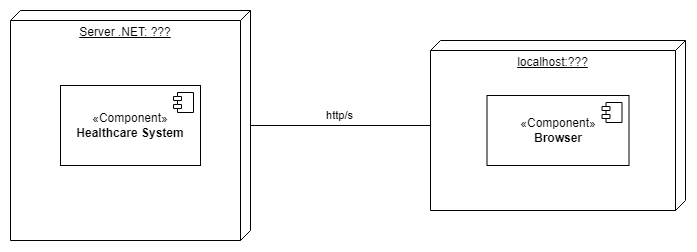

The diagram above was exported from draw.io. Its source (the exported page's mxGraphModel, read from the mxfile embedded in the PNG):
<mxGraphModel dx="841" dy="488" grid="1" gridSize="10" guides="1" tooltips="1" connect="1" arrows="1" fold="1" page="1" pageScale="1" pageWidth="827" pageHeight="1169" math="0" shadow="0">
  <root>
    <mxCell id="0" />
    <mxCell id="1" parent="0" />
    <mxCell id="-YnxA46wmrj1UNVRkSIj-2" value="localhost:???" style="verticalAlign=top;align=center;spacingTop=8;spacingLeft=2;spacingRight=12;shape=cube;size=10;direction=south;fontStyle=4;html=1;whiteSpace=wrap;" parent="1" vertex="1">
      <mxGeometry x="560" y="175" width="255" height="170" as="geometry" />
    </mxCell>
    <mxCell id="-YnxA46wmrj1UNVRkSIj-14" style="edgeStyle=orthogonalEdgeStyle;rounded=0;orthogonalLoop=1;jettySize=auto;html=1;endArrow=none;endFill=0;" parent="1" source="-YnxA46wmrj1UNVRkSIj-3" target="-YnxA46wmrj1UNVRkSIj-2" edge="1">
      <mxGeometry relative="1" as="geometry" />
    </mxCell>
    <mxCell id="-YnxA46wmrj1UNVRkSIj-22" value="http/s" style="edgeLabel;html=1;align=center;verticalAlign=middle;resizable=0;points=[];" parent="-YnxA46wmrj1UNVRkSIj-14" vertex="1" connectable="0">
      <mxGeometry x="-0.0167" y="1" relative="1" as="geometry">
        <mxPoint y="-9" as="offset" />
      </mxGeometry>
    </mxCell>
    <mxCell id="-YnxA46wmrj1UNVRkSIj-3" value="Server .NET: ???" style="verticalAlign=top;align=center;spacingTop=8;spacingLeft=2;spacingRight=12;shape=cube;size=10;direction=south;fontStyle=4;html=1;whiteSpace=wrap;" parent="1" vertex="1">
      <mxGeometry x="140" y="145" width="240" height="230" as="geometry" />
    </mxCell>
    <mxCell id="-YnxA46wmrj1UNVRkSIj-9" value="«Component&lt;span style=&quot;background-color: initial;&quot;&gt;»&lt;/span&gt;&lt;div&gt;&lt;b&gt;Healthcare System&lt;/b&gt;&lt;/div&gt;" style="html=1;dropTarget=0;whiteSpace=wrap;" parent="1" vertex="1">
      <mxGeometry x="190" y="220" width="140" height="80" as="geometry" />
    </mxCell>
    <mxCell id="-YnxA46wmrj1UNVRkSIj-10" value="" style="shape=module;jettyWidth=8;jettyHeight=4;" parent="-YnxA46wmrj1UNVRkSIj-9" vertex="1">
      <mxGeometry x="1" width="20" height="20" relative="1" as="geometry">
        <mxPoint x="-27" y="7" as="offset" />
      </mxGeometry>
    </mxCell>
    <mxCell id="-YnxA46wmrj1UNVRkSIj-19" value="«Component&lt;span style=&quot;background-color: initial;&quot;&gt;»&lt;/span&gt;&lt;div&gt;&lt;b&gt;Browser&lt;/b&gt;&lt;/div&gt;" style="html=1;dropTarget=0;whiteSpace=wrap;" parent="1" vertex="1">
      <mxGeometry x="616.5" y="230" width="142" height="70" as="geometry" />
    </mxCell>
    <mxCell id="-YnxA46wmrj1UNVRkSIj-20" value="" style="shape=module;jettyWidth=8;jettyHeight=4;" parent="-YnxA46wmrj1UNVRkSIj-19" vertex="1">
      <mxGeometry x="1" width="20" height="20" relative="1" as="geometry">
        <mxPoint x="-27" y="7" as="offset" />
      </mxGeometry>
    </mxCell>
  </root>
</mxGraphModel>